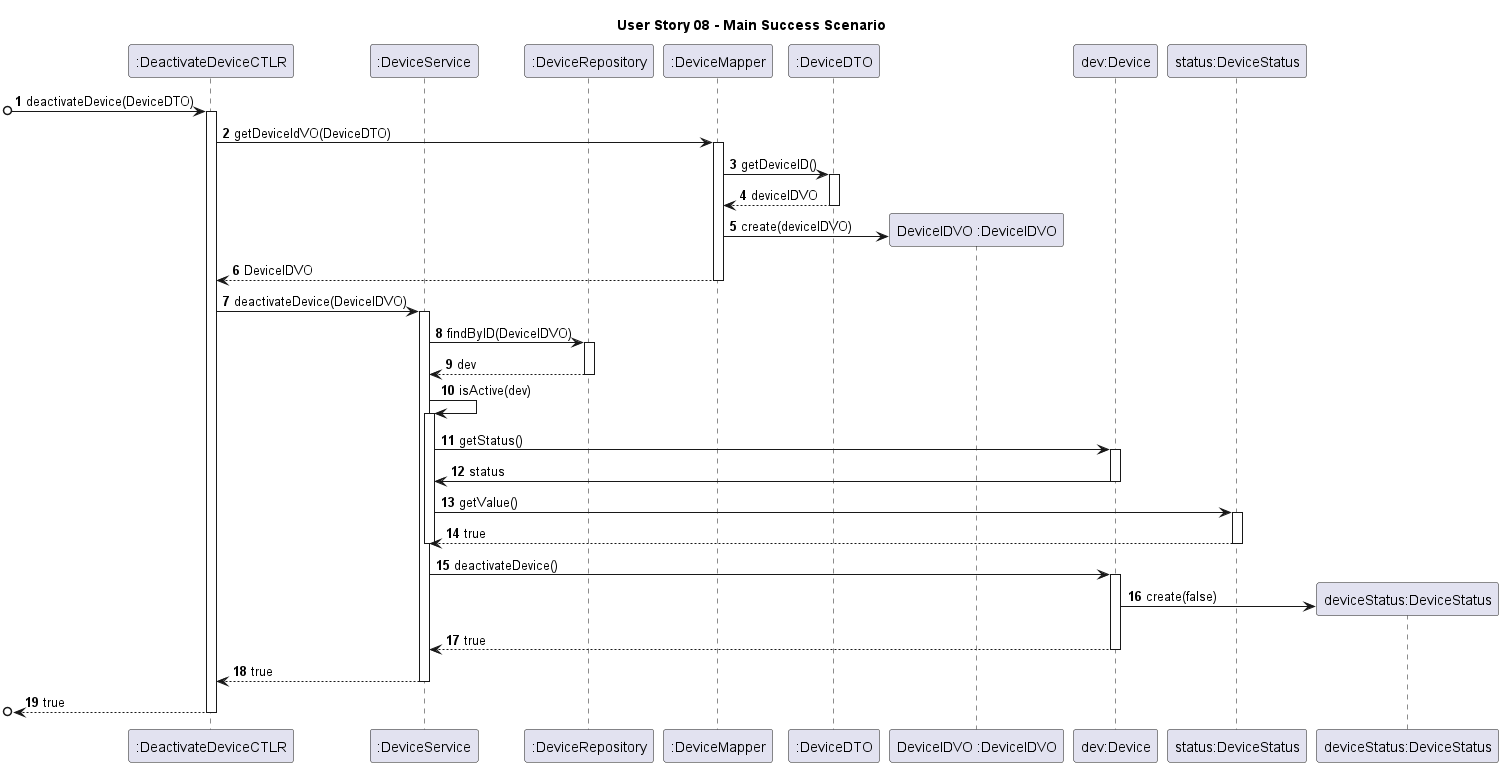

The diagram above was rendered by PlantUML. Its source (embedded in the PNG):
@startuml
title User Story 08 - Main Success Scenario
autonumber

participant ":DeactivateDeviceCTLR" as C
participant ":DeviceService" as DS
participant ":DeviceRepository" as DR
participant ":DeviceMapper" as DVM
participant ":DeviceDTO" as DTO
participant "DeviceIDVO :DeviceIDVO" as DVO
participant "dev:Device" as D
participant "status:DeviceStatus" as DVST
participant "deviceStatus:DeviceStatus" as DVS


[o-> C : deactivateDevice(DeviceDTO)
activate C
C -> DVM : getDeviceIdVO(DeviceDTO)
activate DVM
DVM -> DTO : getDeviceID()
activate DTO
DTO --> DVM : deviceIDVO
deactivate DTO
DVM -> DVO** : create(deviceIDVO)
DVM --> C : DeviceIDVO
deactivate DVM
C -> DS : deactivateDevice(DeviceIDVO)
activate DS
DS -> DR : findByID(DeviceIDVO)
activate DR
DR --> DS : dev
deactivate DR

DS -> DS : isActive(dev)
activate DS

DS -> D : getStatus()
activate D
D -> DS : status
deactivate D
DS -> DVST : getValue()
activate DVST
DVST --> DS : true
deactivate DVST
deactivate DS
DS -> D : deactivateDevice()
activate D
D -> DVS** : create(false)
D --> DS : true
deactivate D
DS --> C : true
deactivate DS
[o<-- C : true
deactivate C




@enduml